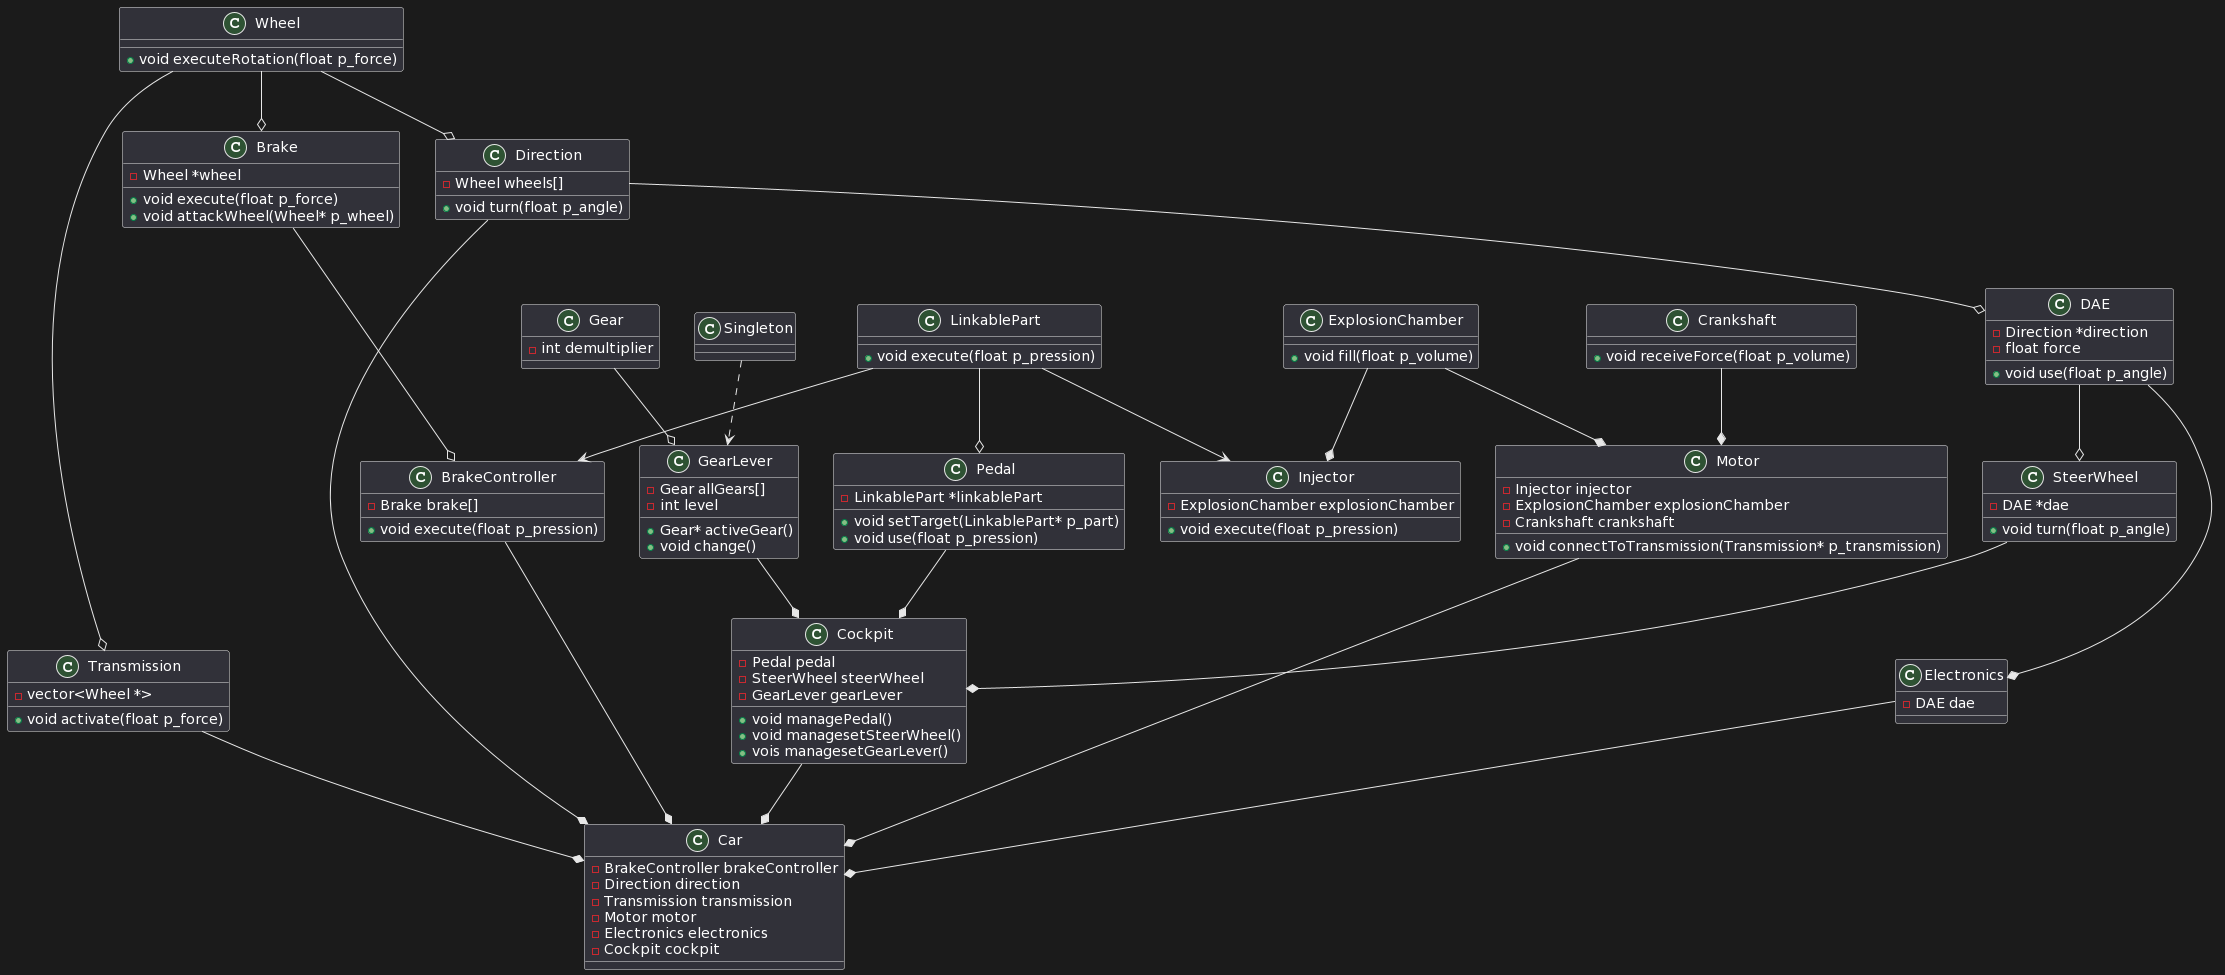

The diagram above was rendered by PlantUML. Its source (embedded in the PNG):
@startuml
class LinkablePart
{
+ void execute(float p_pression)
}

class Wheel
{
+ void executeRotation(float p_force)
}

class Gear
{
- int demultiplier
}

class Singleton
{
}

Gear --o GearLever

Singleton ..> GearLever

class GearLever
{
+ Gear* activeGear()
+ void change()
- Gear allGears[]
- int level
}

class Transmission
{
+ void activate(float p_force)
- vector<Wheel *>
}

Wheel --o Transmission


class  Crankshaft
{
+ void receiveForce(float p_volume)
}

class ExplosionChamber
{
+ void fill(float p_volume)
}

class Injector
{
+ void execute(float p_pression)
- ExplosionChamber explosionChamber
}

ExplosionChamber --* Injector

LinkablePart --> Injector

class Motor
{
+ void connectToTransmission(Transmission* p_transmission)
- Injector injector
- ExplosionChamber explosionChamber
- Crankshaft crankshaft
}

Crankshaft --* Motor
ExplosionChamber --* Motor

class Pedal 
{
+ void setTarget(LinkablePart* p_part)
+ void use(float p_pression)
- LinkablePart *linkablePart
}

LinkablePart --o Pedal

class Direction
{
+ void turn(float p_angle)
- Wheel wheels[]
}

Wheel --o Direction

class DAE
{
+ void use(float p_angle)
- Direction *direction
- float force
}

Direction --o DAE

class SteerWheel
{
+ void turn(float p_angle)
- DAE *dae
}

DAE --o SteerWheel 

class Brake 
{
+ void execute(float p_force)
+ void attackWheel(Wheel* p_wheel) 
- Wheel *wheel
}

Wheel --o Brake

class BrakeController
{
+ void execute(float p_pression)
- Brake brake[]
}

Brake --o BrakeController

LinkablePart --> BrakeController

class Cockpit
{
+ void managePedal()
+ void managesetSteerWheel()
+ vois managesetGearLever()
- Pedal pedal
- SteerWheel steerWheel
- GearLever gearLever
}

Pedal --* Cockpit
SteerWheel --* Cockpit
GearLever --* Cockpit

class Electronics 
{
- DAE dae
}

DAE --* Electronics

class Car
{
- BrakeController brakeController
- Direction direction
- Transmission transmission
- Motor motor
- Electronics electronics
- Cockpit cockpit
}

BrakeController --* Car
Direction --* Car
Transmission --* Car
Motor --* Car
Electronics --* Car
Cockpit --* Car
@enduml